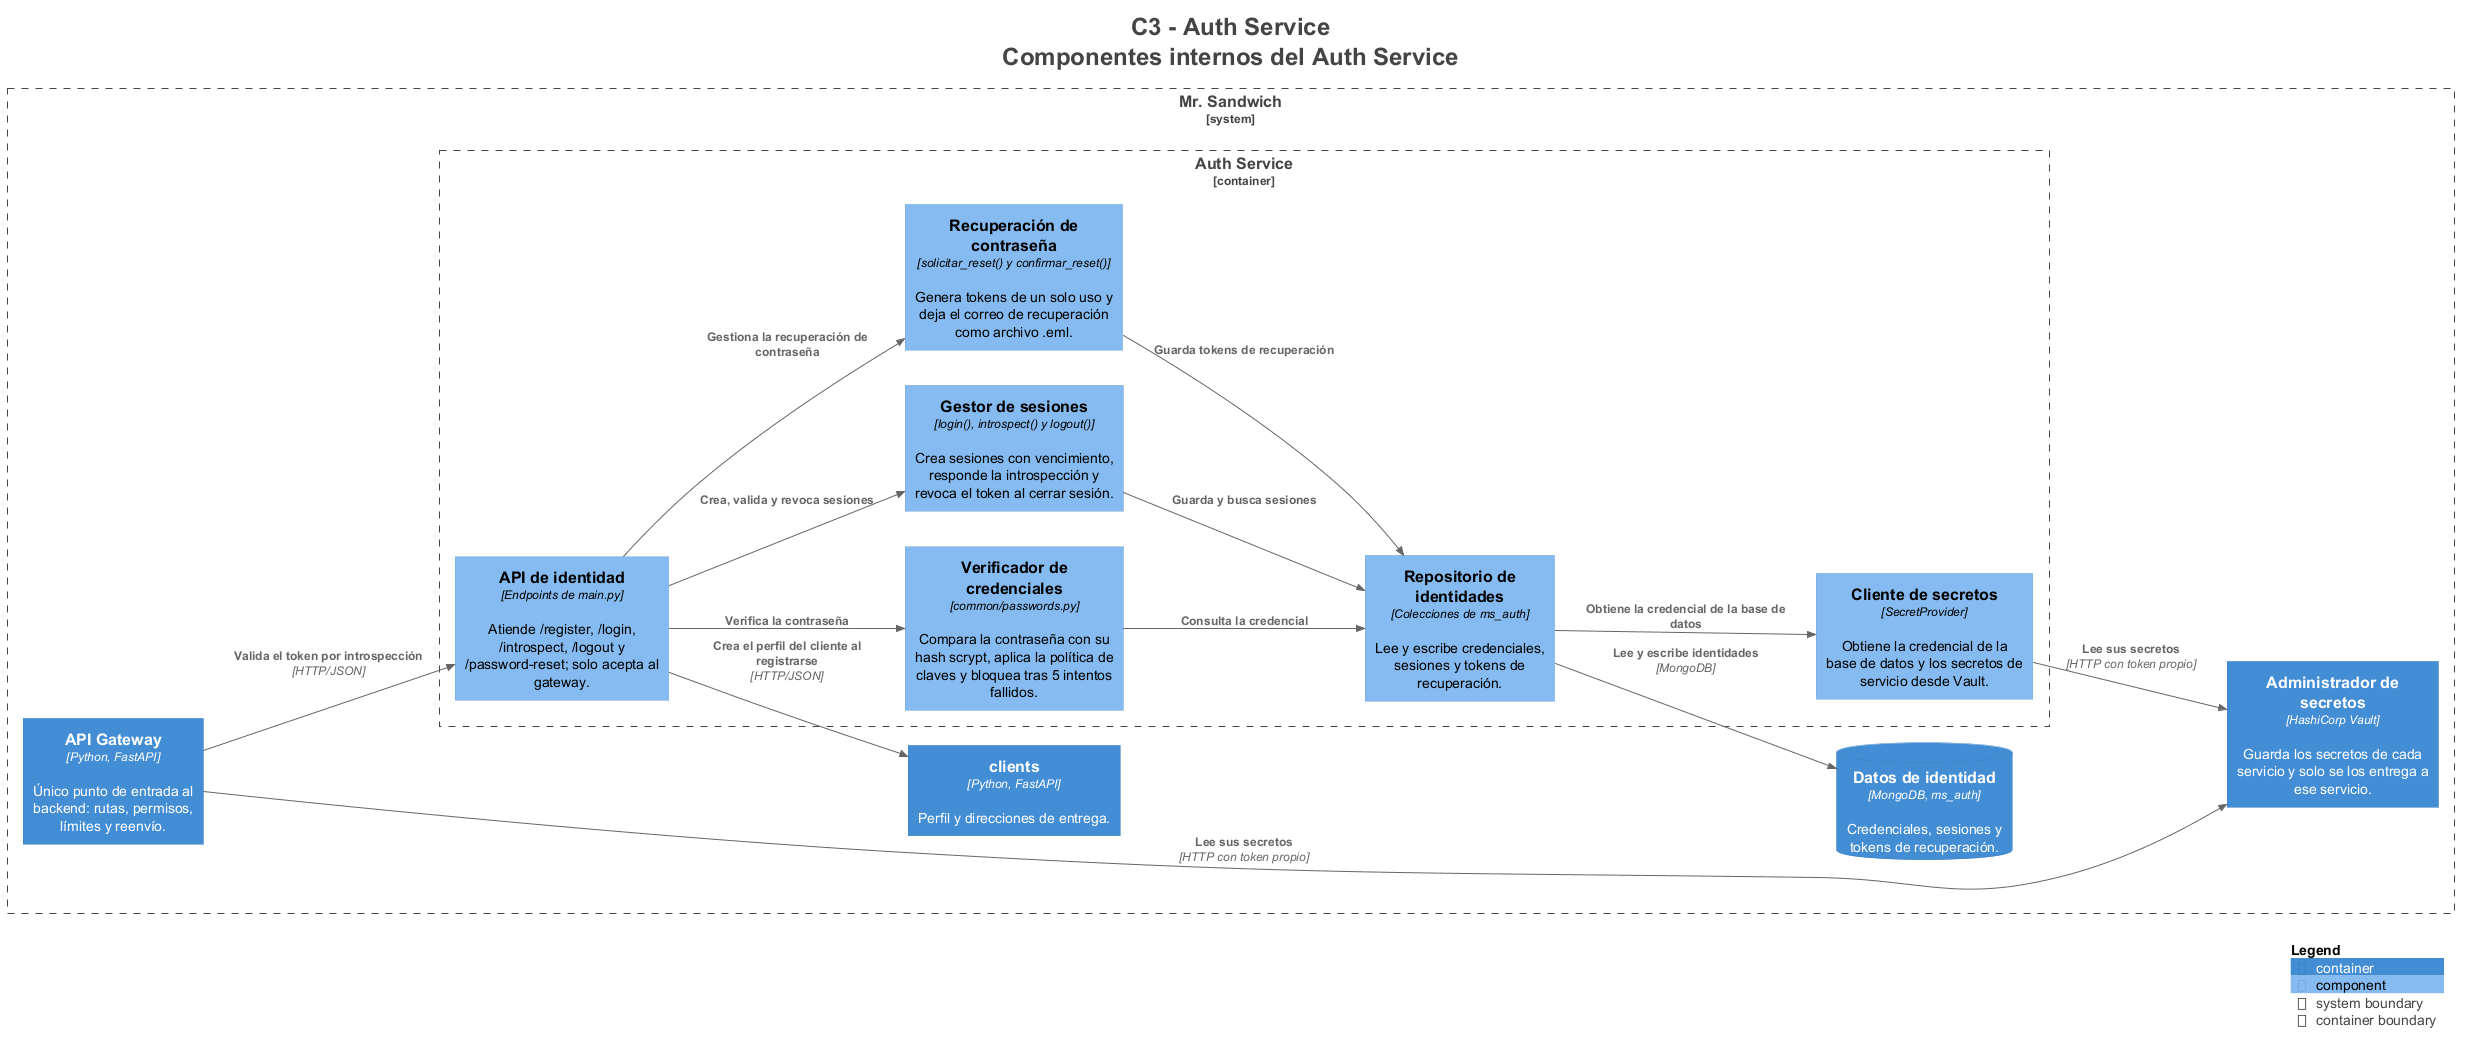

The diagram above was rendered by PlantUML. Its source (embedded in the PNG):
@startuml
title <size:24>C3 - Auth Service</size>\n<size:24>Componentes internos del Auth Service</size>

set separator none
left to right direction

<style>
  root {
    BackgroundColor: #ffffff
    FontColor: #444444
  }
</style>

!include <C4/C4>
!include <C4/C4_Context>
!include <C4/C4_Container>
!include <C4/C4_Component>

System_Boundary("MrSandwich_boundary", "Mr. Sandwich", $tags="") {
  Container_Boundary("MrSandwich.AuthService_boundary", "Auth Service", $tags="") {
    Component(MrSandwich.AuthService.APIdeidentidad, "API de identidad", $techn="Endpoints de main.py", $descr="Atiende /register, /login, /introspect, /logout y /password-reset; solo acepta al gateway.", $tags="", $link="")
    Component(MrSandwich.AuthService.Verificadordecredenciales, "Verificador de credenciales", $techn="common/passwords.py", $descr="Compara la contraseña con su hash scrypt, aplica la política de claves y bloquea tras 5 intentos fallidos.", $tags="", $link="")
    Component(MrSandwich.AuthService.Gestordesesiones, "Gestor de sesiones", $techn="login(), introspect() y logout()", $descr="Crea sesiones con vencimiento, responde la introspección y revoca el token al cerrar sesión.", $tags="", $link="")
    Component(MrSandwich.AuthService.Recuperacióndecontraseña, "Recuperación de contraseña", $techn="solicitar_reset() y confirmar_reset()", $descr="Genera tokens de un solo uso y deja el correo de recuperación como archivo .eml.", $tags="", $link="")
    Component(MrSandwich.AuthService.Repositoriodeidentidades, "Repositorio de identidades", $techn="Colecciones de ms_auth", $descr="Lee y escribe credenciales, sesiones y tokens de recuperación.", $tags="", $link="")
    Component(MrSandwich.AuthService.Clientedesecretos, "Cliente de secretos", $techn="SecretProvider", $descr="Obtiene la credencial de la base de datos y los secretos de servicio desde Vault.", $tags="", $link="")
  }

  Container(MrSandwich.Administradordesecretos, "Administrador de secretos", $techn="HashiCorp Vault", $descr="Guarda los secretos de cada servicio y solo se los entrega a ese servicio.", $tags="", $link="")
  Container(MrSandwich.clients, "clients", $techn="Python, FastAPI", $descr="Perfil y direcciones de entrega.", $tags="", $link="")
  ContainerDb(MrSandwich.Datosdeidentidad, "Datos de identidad", $techn="MongoDB, ms_auth", $descr="Credenciales, sesiones y tokens de recuperación.", $tags="", $link="")
  Container(MrSandwich.APIGateway, "API Gateway", $techn="Python, FastAPI", $descr="Único punto de entrada al backend: rutas, permisos, límites y reenvío.", $tags="", $link="")
}

Rel(MrSandwich.APIGateway, MrSandwich.AuthService.APIdeidentidad, "Valida el token por introspección", $techn="HTTP/JSON", $tags="", $link="")
Rel(MrSandwich.APIGateway, MrSandwich.Administradordesecretos, "Lee sus secretos", $techn="HTTP con token propio", $tags="", $link="")
Rel(MrSandwich.AuthService.APIdeidentidad, MrSandwich.AuthService.Verificadordecredenciales, "Verifica la contraseña", $techn="", $tags="", $link="")
Rel(MrSandwich.AuthService.APIdeidentidad, MrSandwich.AuthService.Gestordesesiones, "Crea, valida y revoca sesiones", $techn="", $tags="", $link="")
Rel(MrSandwich.AuthService.APIdeidentidad, MrSandwich.AuthService.Recuperacióndecontraseña, "Gestiona la recuperación de contraseña", $techn="", $tags="", $link="")
Rel(MrSandwich.AuthService.Verificadordecredenciales, MrSandwich.AuthService.Repositoriodeidentidades, "Consulta la credencial", $techn="", $tags="", $link="")
Rel(MrSandwich.AuthService.Gestordesesiones, MrSandwich.AuthService.Repositoriodeidentidades, "Guarda y busca sesiones", $techn="", $tags="", $link="")
Rel(MrSandwich.AuthService.Recuperacióndecontraseña, MrSandwich.AuthService.Repositoriodeidentidades, "Guarda tokens de recuperación", $techn="", $tags="", $link="")
Rel(MrSandwich.AuthService.Repositoriodeidentidades, MrSandwich.AuthService.Clientedesecretos, "Obtiene la credencial de la base de datos", $techn="", $tags="", $link="")
Rel(MrSandwich.AuthService.Repositoriodeidentidades, MrSandwich.Datosdeidentidad, "Lee y escribe identidades", $techn="MongoDB", $tags="", $link="")
Rel(MrSandwich.AuthService.Clientedesecretos, MrSandwich.Administradordesecretos, "Lee sus secretos", $techn="HTTP con token propio", $tags="", $link="")
Rel(MrSandwich.AuthService.APIdeidentidad, MrSandwich.clients, "Crea el perfil del cliente al registrarse", $techn="HTTP/JSON", $tags="", $link="")

SHOW_LEGEND(true)
hide stereotypes
@enduml